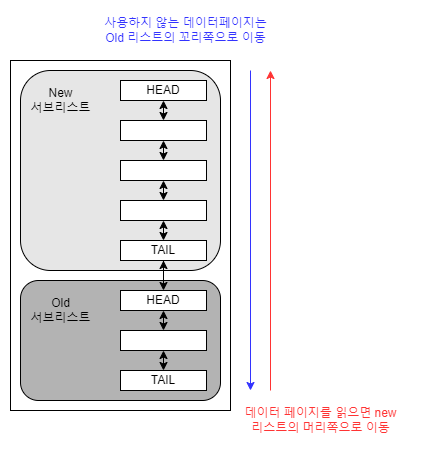

The diagram above was exported from draw.io. Its source (the exported page's mxGraphModel, read from the mxfile embedded in the PNG):
<mxGraphModel dx="1434" dy="738" grid="1" gridSize="10" guides="1" tooltips="1" connect="1" arrows="1" fold="1" page="1" pageScale="1" pageWidth="827" pageHeight="1169" math="0" shadow="0">
  <root>
    <mxCell id="0" />
    <mxCell id="1" parent="0" />
    <mxCell id="zeX51gMZhRijd3xXXtGA-1" value="" style="rounded=0;whiteSpace=wrap;html=1;" vertex="1" parent="1">
      <mxGeometry x="200" y="140" width="220" height="350" as="geometry" />
    </mxCell>
    <mxCell id="zeX51gMZhRijd3xXXtGA-25" value="" style="rounded=1;whiteSpace=wrap;html=1;fillColor=#E6E6E6;" vertex="1" parent="1">
      <mxGeometry x="210" y="150" width="200" height="200" as="geometry" />
    </mxCell>
    <mxCell id="zeX51gMZhRijd3xXXtGA-30" style="edgeStyle=orthogonalEdgeStyle;rounded=0;orthogonalLoop=1;jettySize=auto;html=1;exitX=0.5;exitY=1;exitDx=0;exitDy=0;entryX=0.5;entryY=0;entryDx=0;entryDy=0;startArrow=classic;startFill=1;" edge="1" parent="1" source="zeX51gMZhRijd3xXXtGA-2" target="zeX51gMZhRijd3xXXtGA-11">
      <mxGeometry relative="1" as="geometry" />
    </mxCell>
    <mxCell id="zeX51gMZhRijd3xXXtGA-2" value="HEAD" style="rounded=0;whiteSpace=wrap;html=1;" vertex="1" parent="1">
      <mxGeometry x="310" y="160" width="86" height="20" as="geometry" />
    </mxCell>
    <mxCell id="zeX51gMZhRijd3xXXtGA-33" style="edgeStyle=orthogonalEdgeStyle;rounded=0;orthogonalLoop=1;jettySize=auto;html=1;exitX=0.5;exitY=1;exitDx=0;exitDy=0;entryX=0.5;entryY=0;entryDx=0;entryDy=0;startArrow=classic;startFill=1;" edge="1" parent="1" source="zeX51gMZhRijd3xXXtGA-11" target="zeX51gMZhRijd3xXXtGA-12">
      <mxGeometry relative="1" as="geometry" />
    </mxCell>
    <mxCell id="zeX51gMZhRijd3xXXtGA-11" value="" style="rounded=0;whiteSpace=wrap;html=1;" vertex="1" parent="1">
      <mxGeometry x="310" y="200" width="86" height="20" as="geometry" />
    </mxCell>
    <mxCell id="zeX51gMZhRijd3xXXtGA-34" style="edgeStyle=orthogonalEdgeStyle;rounded=0;orthogonalLoop=1;jettySize=auto;html=1;exitX=0.5;exitY=1;exitDx=0;exitDy=0;entryX=0.5;entryY=0;entryDx=0;entryDy=0;startArrow=classic;startFill=1;" edge="1" parent="1" source="zeX51gMZhRijd3xXXtGA-12" target="zeX51gMZhRijd3xXXtGA-13">
      <mxGeometry relative="1" as="geometry" />
    </mxCell>
    <mxCell id="zeX51gMZhRijd3xXXtGA-12" value="" style="rounded=0;whiteSpace=wrap;html=1;" vertex="1" parent="1">
      <mxGeometry x="310" y="240" width="86" height="20" as="geometry" />
    </mxCell>
    <mxCell id="zeX51gMZhRijd3xXXtGA-35" style="edgeStyle=orthogonalEdgeStyle;rounded=0;orthogonalLoop=1;jettySize=auto;html=1;exitX=0.5;exitY=1;exitDx=0;exitDy=0;entryX=0.5;entryY=0;entryDx=0;entryDy=0;startArrow=classic;startFill=1;" edge="1" parent="1" source="zeX51gMZhRijd3xXXtGA-13" target="zeX51gMZhRijd3xXXtGA-14">
      <mxGeometry relative="1" as="geometry" />
    </mxCell>
    <mxCell id="zeX51gMZhRijd3xXXtGA-13" value="" style="rounded=0;whiteSpace=wrap;html=1;" vertex="1" parent="1">
      <mxGeometry x="310" y="280" width="86" height="20" as="geometry" />
    </mxCell>
    <mxCell id="zeX51gMZhRijd3xXXtGA-41" value="" style="edgeStyle=orthogonalEdgeStyle;rounded=0;orthogonalLoop=1;jettySize=auto;html=1;" edge="1" parent="1" source="zeX51gMZhRijd3xXXtGA-14" target="zeX51gMZhRijd3xXXtGA-17">
      <mxGeometry relative="1" as="geometry" />
    </mxCell>
    <mxCell id="zeX51gMZhRijd3xXXtGA-14" value="TAIL" style="rounded=0;whiteSpace=wrap;html=1;" vertex="1" parent="1">
      <mxGeometry x="310" y="320" width="86" height="20" as="geometry" />
    </mxCell>
    <mxCell id="zeX51gMZhRijd3xXXtGA-26" value="" style="rounded=1;whiteSpace=wrap;html=1;fillColor=#B3B3B3;" vertex="1" parent="1">
      <mxGeometry x="210" y="360" width="200" height="120" as="geometry" />
    </mxCell>
    <mxCell id="zeX51gMZhRijd3xXXtGA-38" style="edgeStyle=orthogonalEdgeStyle;rounded=0;orthogonalLoop=1;jettySize=auto;html=1;exitX=0.5;exitY=1;exitDx=0;exitDy=0;entryX=0.5;entryY=0;entryDx=0;entryDy=0;startArrow=classic;startFill=1;" edge="1" parent="1" source="zeX51gMZhRijd3xXXtGA-15" target="zeX51gMZhRijd3xXXtGA-16">
      <mxGeometry relative="1" as="geometry" />
    </mxCell>
    <mxCell id="zeX51gMZhRijd3xXXtGA-15" value="HEAD" style="rounded=0;whiteSpace=wrap;html=1;" vertex="1" parent="1">
      <mxGeometry x="310" y="370" width="86" height="20" as="geometry" />
    </mxCell>
    <mxCell id="zeX51gMZhRijd3xXXtGA-39" style="edgeStyle=orthogonalEdgeStyle;rounded=0;orthogonalLoop=1;jettySize=auto;html=1;exitX=0.5;exitY=1;exitDx=0;exitDy=0;entryX=0.5;entryY=0;entryDx=0;entryDy=0;startArrow=classic;startFill=1;" edge="1" parent="1" source="zeX51gMZhRijd3xXXtGA-16" target="zeX51gMZhRijd3xXXtGA-17">
      <mxGeometry relative="1" as="geometry" />
    </mxCell>
    <mxCell id="zeX51gMZhRijd3xXXtGA-16" value="" style="rounded=0;whiteSpace=wrap;html=1;" vertex="1" parent="1">
      <mxGeometry x="310" y="410" width="86" height="20" as="geometry" />
    </mxCell>
    <mxCell id="zeX51gMZhRijd3xXXtGA-17" value="TAIL" style="rounded=0;whiteSpace=wrap;html=1;" vertex="1" parent="1">
      <mxGeometry x="310" y="450" width="86" height="20" as="geometry" />
    </mxCell>
    <mxCell id="zeX51gMZhRijd3xXXtGA-28" value="New&lt;div&gt;서브리스트&lt;/div&gt;" style="text;html=1;align=center;verticalAlign=middle;resizable=0;points=[];autosize=1;strokeColor=none;fillColor=none;" vertex="1" parent="1">
      <mxGeometry x="210" y="160" width="80" height="40" as="geometry" />
    </mxCell>
    <mxCell id="zeX51gMZhRijd3xXXtGA-29" value="Old&lt;div&gt;서브리스트&lt;/div&gt;" style="text;html=1;align=center;verticalAlign=middle;resizable=0;points=[];autosize=1;strokeColor=none;fillColor=none;" vertex="1" parent="1">
      <mxGeometry x="210" y="370" width="80" height="40" as="geometry" />
    </mxCell>
    <mxCell id="zeX51gMZhRijd3xXXtGA-37" style="edgeStyle=orthogonalEdgeStyle;rounded=0;orthogonalLoop=1;jettySize=auto;html=1;exitX=0.5;exitY=1;exitDx=0;exitDy=0;startArrow=classic;startFill=1;" edge="1" parent="1" source="zeX51gMZhRijd3xXXtGA-14" target="zeX51gMZhRijd3xXXtGA-15">
      <mxGeometry relative="1" as="geometry" />
    </mxCell>
    <mxCell id="zeX51gMZhRijd3xXXtGA-40" style="edgeStyle=orthogonalEdgeStyle;rounded=0;orthogonalLoop=1;jettySize=auto;html=1;exitX=0.5;exitY=1;exitDx=0;exitDy=0;" edge="1" parent="1" source="zeX51gMZhRijd3xXXtGA-1" target="zeX51gMZhRijd3xXXtGA-1">
      <mxGeometry relative="1" as="geometry" />
    </mxCell>
    <mxCell id="zeX51gMZhRijd3xXXtGA-42" value="" style="endArrow=classic;html=1;rounded=0;strokeColor=#3333FF;" edge="1" parent="1">
      <mxGeometry width="50" height="50" relative="1" as="geometry">
        <mxPoint x="440" y="150" as="sourcePoint" />
        <mxPoint x="440" y="470" as="targetPoint" />
      </mxGeometry>
    </mxCell>
    <mxCell id="zeX51gMZhRijd3xXXtGA-43" value="" style="endArrow=classic;html=1;rounded=0;strokeColor=#FF3333;" edge="1" parent="1">
      <mxGeometry width="50" height="50" relative="1" as="geometry">
        <mxPoint x="460" y="470" as="sourcePoint" />
        <mxPoint x="460" y="150" as="targetPoint" />
      </mxGeometry>
    </mxCell>
    <mxCell id="zeX51gMZhRijd3xXXtGA-44" value="&lt;font color=&quot;#3333ff&quot;&gt;사용하지 않는 데이터페이지는&lt;/font&gt;&lt;div&gt;&lt;font color=&quot;#3333ff&quot;&gt;Old 리스트의 꼬리쪽으로 이동&lt;/font&gt;&lt;/div&gt;" style="text;html=1;align=center;verticalAlign=middle;resizable=0;points=[];autosize=1;strokeColor=none;fillColor=none;" vertex="1" parent="1">
      <mxGeometry x="280" y="90" width="190" height="40" as="geometry" />
    </mxCell>
    <mxCell id="zeX51gMZhRijd3xXXtGA-45" value="&lt;font color=&quot;#ff3333&quot;&gt;데이터 페이지를 읽으면 new&lt;/font&gt;&lt;div&gt;&lt;font color=&quot;#ff3333&quot;&gt;리스트의 머리쪽으로 이동&lt;/font&gt;&lt;/div&gt;" style="text;html=1;align=center;verticalAlign=middle;resizable=0;points=[];autosize=1;strokeColor=none;fillColor=none;" vertex="1" parent="1">
      <mxGeometry x="420" y="480" width="180" height="40" as="geometry" />
    </mxCell>
  </root>
</mxGraphModel>